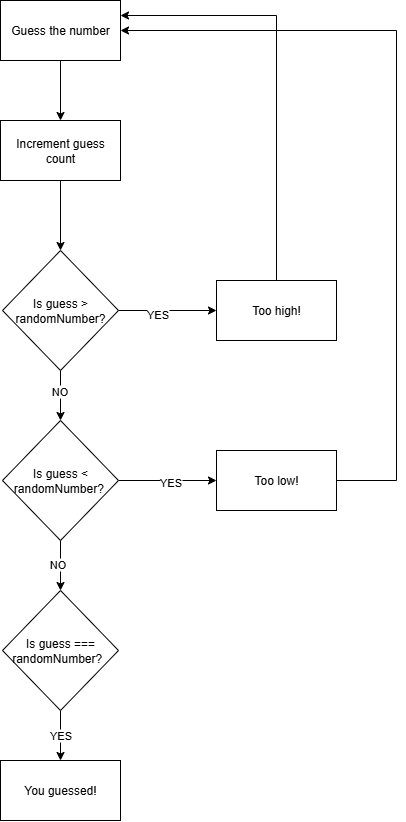

The diagram above was exported from draw.io. Its source (the exported page's mxGraphModel, read from the mxfile embedded in the PNG):
<mxGraphModel dx="1801" dy="753" grid="0" gridSize="10" guides="1" tooltips="1" connect="1" arrows="1" fold="1" page="1" pageScale="1" pageWidth="827" pageHeight="1169" background="#FFFFFF" math="0" shadow="0">
  <root>
    <mxCell id="0" />
    <mxCell id="1" parent="0" />
    <mxCell id="GBKCppTpsSdzQngmCup6-8" value="" style="edgeStyle=orthogonalEdgeStyle;rounded=0;orthogonalLoop=1;jettySize=auto;html=1;" edge="1" parent="1" source="GBKCppTpsSdzQngmCup6-1" target="GBKCppTpsSdzQngmCup6-2">
      <mxGeometry relative="1" as="geometry" />
    </mxCell>
    <mxCell id="GBKCppTpsSdzQngmCup6-1" value="Increment guess count" style="rounded=0;whiteSpace=wrap;html=1;" vertex="1" parent="1">
      <mxGeometry x="270" y="190" width="120" height="60" as="geometry" />
    </mxCell>
    <mxCell id="GBKCppTpsSdzQngmCup6-10" value="" style="edgeStyle=orthogonalEdgeStyle;rounded=0;orthogonalLoop=1;jettySize=auto;html=1;" edge="1" parent="1" source="GBKCppTpsSdzQngmCup6-2" target="GBKCppTpsSdzQngmCup6-3">
      <mxGeometry relative="1" as="geometry" />
    </mxCell>
    <mxCell id="GBKCppTpsSdzQngmCup6-11" value="NO" style="edgeLabel;html=1;align=center;verticalAlign=middle;resizable=0;points=[];" vertex="1" connectable="0" parent="GBKCppTpsSdzQngmCup6-10">
      <mxGeometry x="-0.176" y="-2" relative="1" as="geometry">
        <mxPoint as="offset" />
      </mxGeometry>
    </mxCell>
    <mxCell id="GBKCppTpsSdzQngmCup6-19" value="" style="edgeStyle=orthogonalEdgeStyle;rounded=0;orthogonalLoop=1;jettySize=auto;html=1;" edge="1" parent="1" source="GBKCppTpsSdzQngmCup6-2" target="GBKCppTpsSdzQngmCup6-16">
      <mxGeometry relative="1" as="geometry" />
    </mxCell>
    <mxCell id="GBKCppTpsSdzQngmCup6-22" value="YES" style="edgeLabel;html=1;align=center;verticalAlign=middle;resizable=0;points=[];" vertex="1" connectable="0" parent="GBKCppTpsSdzQngmCup6-19">
      <mxGeometry x="-0.2163" y="-3" relative="1" as="geometry">
        <mxPoint as="offset" />
      </mxGeometry>
    </mxCell>
    <mxCell id="GBKCppTpsSdzQngmCup6-2" value="Is guess &amp;gt; randomNumber?" style="rhombus;whiteSpace=wrap;html=1;" vertex="1" parent="1">
      <mxGeometry x="272" y="320" width="116" height="120" as="geometry" />
    </mxCell>
    <mxCell id="GBKCppTpsSdzQngmCup6-12" value="" style="edgeStyle=orthogonalEdgeStyle;rounded=0;orthogonalLoop=1;jettySize=auto;html=1;" edge="1" parent="1" source="GBKCppTpsSdzQngmCup6-3" target="GBKCppTpsSdzQngmCup6-4">
      <mxGeometry relative="1" as="geometry" />
    </mxCell>
    <mxCell id="GBKCppTpsSdzQngmCup6-13" value="NO" style="edgeLabel;html=1;align=center;verticalAlign=middle;resizable=0;points=[];" vertex="1" connectable="0" parent="GBKCppTpsSdzQngmCup6-12">
      <mxGeometry x="-0.096" y="-4" relative="1" as="geometry">
        <mxPoint as="offset" />
      </mxGeometry>
    </mxCell>
    <mxCell id="GBKCppTpsSdzQngmCup6-18" value="" style="edgeStyle=orthogonalEdgeStyle;rounded=0;orthogonalLoop=1;jettySize=auto;html=1;" edge="1" parent="1" source="GBKCppTpsSdzQngmCup6-3" target="GBKCppTpsSdzQngmCup6-17">
      <mxGeometry relative="1" as="geometry" />
    </mxCell>
    <mxCell id="GBKCppTpsSdzQngmCup6-23" value="YES" style="edgeLabel;html=1;align=center;verticalAlign=middle;resizable=0;points=[];" vertex="1" connectable="0" parent="GBKCppTpsSdzQngmCup6-18">
      <mxGeometry x="0.049" y="-1" relative="1" as="geometry">
        <mxPoint as="offset" />
      </mxGeometry>
    </mxCell>
    <mxCell id="GBKCppTpsSdzQngmCup6-3" value="Is guess &amp;lt; randomNumber?&amp;nbsp;" style="rhombus;whiteSpace=wrap;html=1;" vertex="1" parent="1">
      <mxGeometry x="272" y="490" width="116" height="120" as="geometry" />
    </mxCell>
    <mxCell id="GBKCppTpsSdzQngmCup6-14" value="" style="edgeStyle=orthogonalEdgeStyle;rounded=0;orthogonalLoop=1;jettySize=auto;html=1;" edge="1" parent="1" source="GBKCppTpsSdzQngmCup6-4" target="GBKCppTpsSdzQngmCup6-6">
      <mxGeometry relative="1" as="geometry" />
    </mxCell>
    <mxCell id="GBKCppTpsSdzQngmCup6-15" value="YES" style="edgeLabel;html=1;align=center;verticalAlign=middle;resizable=0;points=[];" vertex="1" connectable="0" parent="GBKCppTpsSdzQngmCup6-14">
      <mxGeometry x="-0.016" y="-1" relative="1" as="geometry">
        <mxPoint as="offset" />
      </mxGeometry>
    </mxCell>
    <mxCell id="GBKCppTpsSdzQngmCup6-4" value="Is guess === randomNumber?&amp;nbsp;&amp;nbsp;" style="rhombus;whiteSpace=wrap;html=1;" vertex="1" parent="1">
      <mxGeometry x="272" y="660" width="116" height="120" as="geometry" />
    </mxCell>
    <mxCell id="GBKCppTpsSdzQngmCup6-7" value="" style="edgeStyle=orthogonalEdgeStyle;rounded=0;orthogonalLoop=1;jettySize=auto;html=1;" edge="1" parent="1" source="GBKCppTpsSdzQngmCup6-5" target="GBKCppTpsSdzQngmCup6-1">
      <mxGeometry relative="1" as="geometry" />
    </mxCell>
    <mxCell id="GBKCppTpsSdzQngmCup6-5" value="Guess the number" style="rounded=0;whiteSpace=wrap;html=1;" vertex="1" parent="1">
      <mxGeometry x="270" y="70" width="120" height="60" as="geometry" />
    </mxCell>
    <mxCell id="GBKCppTpsSdzQngmCup6-6" value="You guessed!" style="rounded=0;whiteSpace=wrap;html=1;" vertex="1" parent="1">
      <mxGeometry x="270" y="830" width="120" height="60" as="geometry" />
    </mxCell>
    <mxCell id="GBKCppTpsSdzQngmCup6-20" style="edgeStyle=orthogonalEdgeStyle;rounded=0;orthogonalLoop=1;jettySize=auto;html=1;entryX=1;entryY=0.25;entryDx=0;entryDy=0;" edge="1" parent="1" source="GBKCppTpsSdzQngmCup6-16" target="GBKCppTpsSdzQngmCup6-5">
      <mxGeometry relative="1" as="geometry">
        <mxPoint x="546" y="86.800048828125" as="targetPoint" />
        <Array as="points">
          <mxPoint x="546" y="85" />
        </Array>
      </mxGeometry>
    </mxCell>
    <mxCell id="GBKCppTpsSdzQngmCup6-16" value="Too high!" style="rounded=0;whiteSpace=wrap;html=1;" vertex="1" parent="1">
      <mxGeometry x="486" y="350" width="120" height="60" as="geometry" />
    </mxCell>
    <mxCell id="GBKCppTpsSdzQngmCup6-21" style="edgeStyle=orthogonalEdgeStyle;rounded=0;orthogonalLoop=1;jettySize=auto;html=1;entryX=1;entryY=0.5;entryDx=0;entryDy=0;" edge="1" parent="1" source="GBKCppTpsSdzQngmCup6-17" target="GBKCppTpsSdzQngmCup6-5">
      <mxGeometry relative="1" as="geometry">
        <mxPoint x="546" y="80" as="targetPoint" />
        <Array as="points">
          <mxPoint x="666" y="550" />
          <mxPoint x="666" y="100" />
        </Array>
      </mxGeometry>
    </mxCell>
    <mxCell id="GBKCppTpsSdzQngmCup6-17" value="Too low!" style="rounded=0;whiteSpace=wrap;html=1;" vertex="1" parent="1">
      <mxGeometry x="486" y="520" width="120" height="60" as="geometry" />
    </mxCell>
  </root>
</mxGraphModel>